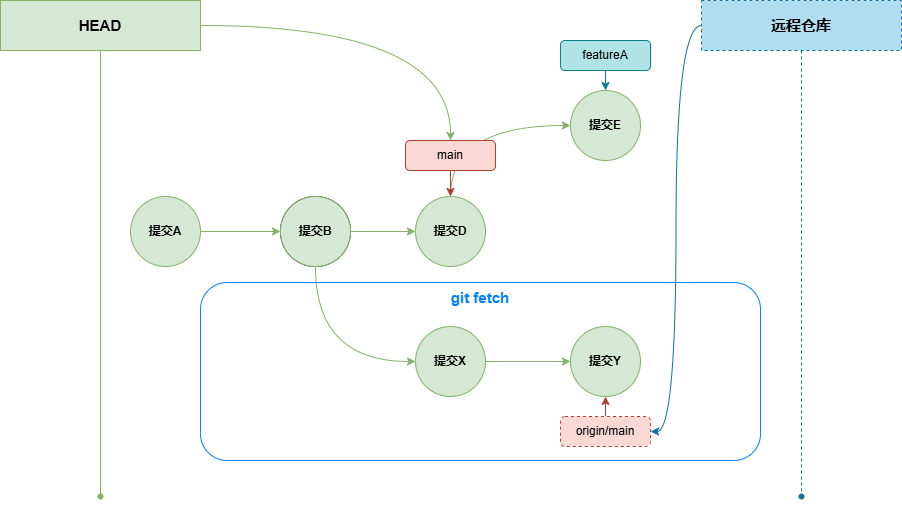

The diagram above was exported from draw.io. Its source (the exported page's mxGraphModel, read from the mxfile embedded in the PNG):
<mxGraphModel dx="996" dy="641" grid="1" gridSize="10" guides="1" tooltips="1" connect="1" arrows="1" fold="1" page="1" pageScale="1" pageWidth="827" pageHeight="1169" math="0" shadow="0">
  <root>
    <mxCell id="0" />
    <mxCell id="1" parent="0" />
    <mxCell id="trGgVJZIGZSXRocgIC1Q-50" style="edgeStyle=orthogonalEdgeStyle;rounded=0;orthogonalLoop=1;jettySize=auto;html=1;exitX=0.5;exitY=0;exitDx=0;exitDy=0;entryX=0;entryY=0.5;entryDx=0;entryDy=0;curved=1;strokeColor=#82b366;align=center;verticalAlign=middle;fontFamily=Helvetica;fontSize=12;fontColor=default;fontStyle=1;fillColor=#d5e8d4;" edge="1" parent="1" source="OMRDHVOqAZ8aRkujUg5G-13" target="trGgVJZIGZSXRocgIC1Q-49">
      <mxGeometry relative="1" as="geometry" />
    </mxCell>
    <mxCell id="OMRDHVOqAZ8aRkujUg5G-1" value="" style="edgeStyle=orthogonalEdgeStyle;rounded=0;orthogonalLoop=1;jettySize=auto;html=1;strokeColor=#82b366;align=center;verticalAlign=middle;fontFamily=Helvetica;fontSize=12;fontColor=default;fontStyle=1;fillColor=#d5e8d4;" edge="1" parent="1" source="OMRDHVOqAZ8aRkujUg5G-2" target="OMRDHVOqAZ8aRkujUg5G-3">
      <mxGeometry relative="1" as="geometry" />
    </mxCell>
    <mxCell id="OMRDHVOqAZ8aRkujUg5G-2" value="提交A" style="ellipse;whiteSpace=wrap;html=1;aspect=fixed;rounded=0;strokeColor=#82b366;align=center;verticalAlign=middle;fontFamily=Helvetica;fontSize=12;fontColor=default;fontStyle=1;fillColor=#d5e8d4;" vertex="1" parent="1">
      <mxGeometry x="470" y="596" width="70" height="70" as="geometry" />
    </mxCell>
    <mxCell id="OMRDHVOqAZ8aRkujUg5G-3" value="提交B" style="ellipse;whiteSpace=wrap;html=1;aspect=fixed;" vertex="1" parent="1">
      <mxGeometry x="620" y="596" width="70" height="70" as="geometry" />
    </mxCell>
    <mxCell id="OMRDHVOqAZ8aRkujUg5G-5" value="" style="edgeStyle=orthogonalEdgeStyle;rounded=0;orthogonalLoop=1;jettySize=auto;html=1;strokeColor=#82b366;align=center;verticalAlign=middle;fontFamily=Helvetica;fontSize=12;fontColor=default;fontStyle=1;labelBackgroundColor=default;endArrow=classic;fillColor=#d5e8d4;" edge="1" parent="1" source="OMRDHVOqAZ8aRkujUg5G-6" target="OMRDHVOqAZ8aRkujUg5G-13">
      <mxGeometry relative="1" as="geometry" />
    </mxCell>
    <mxCell id="trGgVJZIGZSXRocgIC1Q-56" style="edgeStyle=orthogonalEdgeStyle;rounded=0;orthogonalLoop=1;jettySize=auto;html=1;exitX=0.5;exitY=1;exitDx=0;exitDy=0;entryX=0;entryY=0.5;entryDx=0;entryDy=0;curved=1;strokeColor=#82b366;align=center;verticalAlign=middle;fontFamily=Helvetica;fontSize=12;fontColor=default;fontStyle=1;fillColor=#d5e8d4;" edge="1" parent="1" source="OMRDHVOqAZ8aRkujUg5G-6" target="trGgVJZIGZSXRocgIC1Q-54">
      <mxGeometry relative="1" as="geometry" />
    </mxCell>
    <mxCell id="OMRDHVOqAZ8aRkujUg5G-6" value="提交B" style="ellipse;whiteSpace=wrap;html=1;aspect=fixed;rounded=0;strokeColor=#82b366;align=center;verticalAlign=middle;fontFamily=Helvetica;fontSize=12;fontColor=default;fontStyle=1;fillColor=#d5e8d4;" vertex="1" parent="1">
      <mxGeometry x="620" y="596" width="70" height="70" as="geometry" />
    </mxCell>
    <mxCell id="IahwTCERGdy2mHKZ1E41-6" style="edgeStyle=orthogonalEdgeStyle;rounded=1;orthogonalLoop=1;jettySize=auto;html=1;exitX=0.5;exitY=1;exitDx=0;exitDy=0;entryX=0.5;entryY=0;entryDx=0;entryDy=0;strokeColor=#ae4132;align=center;verticalAlign=middle;fontFamily=Helvetica;fontSize=12;fontColor=default;fillColor=#fad9d5;" edge="1" parent="1" source="OMRDHVOqAZ8aRkujUg5G-8" target="OMRDHVOqAZ8aRkujUg5G-13">
      <mxGeometry relative="1" as="geometry" />
    </mxCell>
    <mxCell id="OMRDHVOqAZ8aRkujUg5G-8" value="main" style="rounded=1;whiteSpace=wrap;html=1;fillColor=#fad9d5;strokeColor=#ae4132;" vertex="1" parent="1">
      <mxGeometry x="745" y="540" width="90" height="30" as="geometry" />
    </mxCell>
    <mxCell id="OMRDHVOqAZ8aRkujUg5G-13" value="提交D" style="ellipse;whiteSpace=wrap;html=1;aspect=fixed;rounded=0;strokeColor=#82b366;align=center;verticalAlign=middle;fontFamily=Helvetica;fontSize=12;fontColor=default;fontStyle=1;fillColor=#d5e8d4;" vertex="1" parent="1">
      <mxGeometry x="755" y="596" width="70" height="70" as="geometry" />
    </mxCell>
    <mxCell id="trGgVJZIGZSXRocgIC1Q-51" value="" style="edgeStyle=orthogonalEdgeStyle;rounded=1;orthogonalLoop=1;jettySize=auto;html=1;strokeColor=#0e8088;align=center;verticalAlign=middle;fontFamily=Helvetica;fontSize=12;fontColor=default;fillColor=#b0e3e6;" edge="1" parent="1" source="OMRDHVOqAZ8aRkujUg5G-16" target="trGgVJZIGZSXRocgIC1Q-49">
      <mxGeometry relative="1" as="geometry" />
    </mxCell>
    <mxCell id="OMRDHVOqAZ8aRkujUg5G-16" value="featureA" style="rounded=1;whiteSpace=wrap;html=1;fillColor=#b0e3e6;strokeColor=#0e8088;" vertex="1" parent="1">
      <mxGeometry x="900" y="440" width="90" height="30" as="geometry" />
    </mxCell>
    <mxCell id="trGgVJZIGZSXRocgIC1Q-28" value="" style="shape=waypoint;sketch=0;size=6;pointerEvents=1;points=[];fillColor=#d5e8d4;resizable=0;rotatable=0;perimeter=centerPerimeter;snapToPoint=1;rounded=0;fontStyle=1;strokeColor=#82b366;align=center;verticalAlign=middle;fontFamily=Helvetica;fontSize=12;fontColor=default;" vertex="1" parent="1">
      <mxGeometry x="430" y="886" width="20" height="20" as="geometry" />
    </mxCell>
    <mxCell id="trGgVJZIGZSXRocgIC1Q-52" style="edgeStyle=orthogonalEdgeStyle;rounded=0;orthogonalLoop=1;jettySize=auto;html=1;exitX=1;exitY=0.5;exitDx=0;exitDy=0;entryX=0.5;entryY=0;entryDx=0;entryDy=0;curved=1;strokeColor=#82b366;align=center;verticalAlign=middle;fontFamily=Helvetica;fontSize=12;fontColor=default;fontStyle=1;fillColor=#d5e8d4;" edge="1" parent="1" source="trGgVJZIGZSXRocgIC1Q-29" target="OMRDHVOqAZ8aRkujUg5G-8">
      <mxGeometry relative="1" as="geometry" />
    </mxCell>
    <mxCell id="trGgVJZIGZSXRocgIC1Q-29" value="&lt;b style=&quot;font-size: 15px;&quot;&gt;HEAD&lt;/b&gt;" style="rounded=0;whiteSpace=wrap;html=1;fontStyle=1;fillColor=#d5e8d4;strokeColor=#82b366;" vertex="1" parent="1">
      <mxGeometry x="340" y="400" width="200" height="50" as="geometry" />
    </mxCell>
    <mxCell id="trGgVJZIGZSXRocgIC1Q-38" style="edgeStyle=orthogonalEdgeStyle;rounded=0;orthogonalLoop=1;jettySize=auto;html=1;exitX=0.5;exitY=1;exitDx=0;exitDy=0;entryX=0.4;entryY=0.19;entryDx=0;entryDy=0;entryPerimeter=0;strokeColor=#82b366;align=center;verticalAlign=middle;fontFamily=Helvetica;fontSize=12;fontColor=default;fontStyle=1;fillColor=#d5e8d4;endArrow=none;endFill=0;" edge="1" parent="1" source="trGgVJZIGZSXRocgIC1Q-29" target="trGgVJZIGZSXRocgIC1Q-28">
      <mxGeometry relative="1" as="geometry" />
    </mxCell>
    <mxCell id="trGgVJZIGZSXRocgIC1Q-43" value="" style="shape=waypoint;sketch=0;size=6;pointerEvents=1;points=[];fillColor=#b1ddf0;resizable=0;rotatable=0;perimeter=centerPerimeter;snapToPoint=1;rounded=0;fontStyle=1;strokeColor=#10739e;align=center;verticalAlign=middle;fontFamily=Helvetica;fontSize=12;fontColor=default;dashed=1;labelBorderColor=none;" vertex="1" parent="1">
      <mxGeometry x="1131" y="886" width="20" height="20" as="geometry" />
    </mxCell>
    <mxCell id="trGgVJZIGZSXRocgIC1Q-59" style="edgeStyle=orthogonalEdgeStyle;rounded=0;orthogonalLoop=1;jettySize=auto;html=1;exitX=0;exitY=0.5;exitDx=0;exitDy=0;entryX=1;entryY=0.5;entryDx=0;entryDy=0;curved=1;strokeColor=#10739e;align=center;verticalAlign=middle;fontFamily=Helvetica;fontSize=12;fontColor=default;fontStyle=1;labelBorderColor=none;fillColor=#b1ddf0;" edge="1" parent="1" source="trGgVJZIGZSXRocgIC1Q-44" target="trGgVJZIGZSXRocgIC1Q-53">
      <mxGeometry relative="1" as="geometry" />
    </mxCell>
    <mxCell id="trGgVJZIGZSXRocgIC1Q-44" value="&lt;span style=&quot;font-size: 15px;&quot;&gt;远程仓库&lt;/span&gt;" style="rounded=0;whiteSpace=wrap;html=1;fontStyle=1;fillColor=#b1ddf0;strokeColor=#10739e;labelBorderColor=none;dashed=1;" vertex="1" parent="1">
      <mxGeometry x="1041" y="400" width="200" height="50" as="geometry" />
    </mxCell>
    <mxCell id="trGgVJZIGZSXRocgIC1Q-45" style="edgeStyle=orthogonalEdgeStyle;rounded=0;orthogonalLoop=1;jettySize=auto;html=1;exitX=0.5;exitY=1;exitDx=0;exitDy=0;entryX=0.4;entryY=0.19;entryDx=0;entryDy=0;entryPerimeter=0;strokeColor=#10739e;align=center;verticalAlign=middle;fontFamily=Helvetica;fontSize=12;fontColor=default;fontStyle=1;fillColor=#b1ddf0;endArrow=none;endFill=0;dashed=1;labelBorderColor=none;" edge="1" parent="1" source="trGgVJZIGZSXRocgIC1Q-44" target="trGgVJZIGZSXRocgIC1Q-43">
      <mxGeometry relative="1" as="geometry" />
    </mxCell>
    <mxCell id="trGgVJZIGZSXRocgIC1Q-49" value="提交E" style="ellipse;whiteSpace=wrap;html=1;aspect=fixed;rounded=0;strokeColor=#82b366;align=center;verticalAlign=middle;fontFamily=Helvetica;fontSize=12;fontColor=default;fontStyle=1;fillColor=#d5e8d4;" vertex="1" parent="1">
      <mxGeometry x="910" y="490" width="70" height="70" as="geometry" />
    </mxCell>
    <mxCell id="trGgVJZIGZSXRocgIC1Q-58" value="" style="edgeStyle=orthogonalEdgeStyle;rounded=1;orthogonalLoop=1;jettySize=auto;html=1;strokeColor=#ae4132;align=center;verticalAlign=middle;fontFamily=Helvetica;fontSize=12;fontColor=default;fillColor=#fad9d5;" edge="1" parent="1" source="trGgVJZIGZSXRocgIC1Q-53" target="trGgVJZIGZSXRocgIC1Q-55">
      <mxGeometry relative="1" as="geometry" />
    </mxCell>
    <mxCell id="trGgVJZIGZSXRocgIC1Q-53" value="origin/main" style="rounded=1;whiteSpace=wrap;html=1;fillColor=#fad9d5;strokeColor=#ae4132;dashed=1;" vertex="1" parent="1">
      <mxGeometry x="900" y="816" width="90" height="30" as="geometry" />
    </mxCell>
    <mxCell id="trGgVJZIGZSXRocgIC1Q-57" value="" style="edgeStyle=orthogonalEdgeStyle;rounded=0;orthogonalLoop=1;jettySize=auto;html=1;strokeColor=#82b366;align=center;verticalAlign=middle;fontFamily=Helvetica;fontSize=12;fontColor=default;fontStyle=1;fillColor=#d5e8d4;" edge="1" parent="1" source="trGgVJZIGZSXRocgIC1Q-54" target="trGgVJZIGZSXRocgIC1Q-55">
      <mxGeometry relative="1" as="geometry" />
    </mxCell>
    <mxCell id="trGgVJZIGZSXRocgIC1Q-54" value="提交X" style="ellipse;whiteSpace=wrap;html=1;aspect=fixed;rounded=0;strokeColor=#82b366;align=center;verticalAlign=middle;fontFamily=Helvetica;fontSize=12;fontColor=default;fontStyle=1;fillColor=#d5e8d4;" vertex="1" parent="1">
      <mxGeometry x="755" y="726" width="70" height="70" as="geometry" />
    </mxCell>
    <mxCell id="trGgVJZIGZSXRocgIC1Q-55" value="提交Y" style="ellipse;whiteSpace=wrap;html=1;aspect=fixed;rounded=0;strokeColor=#82b366;align=center;verticalAlign=middle;fontFamily=Helvetica;fontSize=12;fontColor=default;fontStyle=1;fillColor=#d5e8d4;" vertex="1" parent="1">
      <mxGeometry x="910" y="726" width="70" height="70" as="geometry" />
    </mxCell>
    <mxCell id="trGgVJZIGZSXRocgIC1Q-60" value="git fetch" style="rounded=1;whiteSpace=wrap;html=1;fillColor=none;verticalAlign=top;fontSize=15;fontStyle=1;strokeColor=#007FFF;fontColor=#007FFF;align=center;fontFamily=Helvetica;" vertex="1" parent="1">
      <mxGeometry x="540" y="682" width="560" height="178" as="geometry" />
    </mxCell>
  </root>
</mxGraphModel>